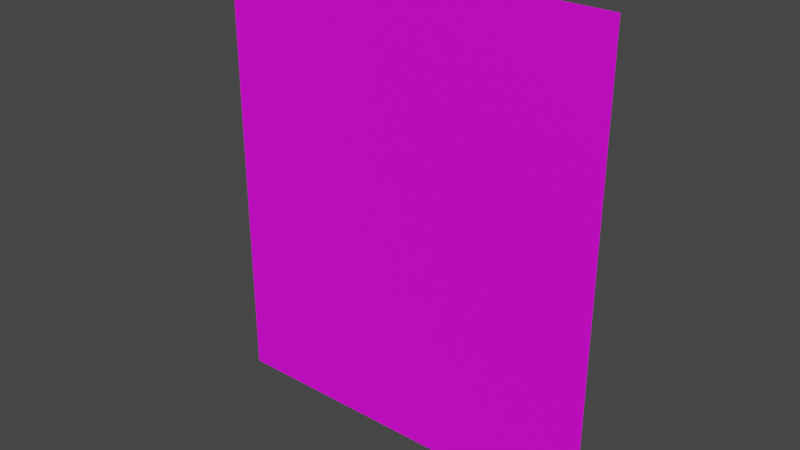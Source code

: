 # Source: Hunterian_BlankPanelExterior.blend  (saved by Blender 4.3.34; exported with 4.5.12 LTS)
import bpy
from mathutils import Matrix  # noqa: F401  (used for matrix-valued properties, if any)

bpy.ops.wm.read_factory_settings(use_empty=True)
scene = bpy.context.scene
scene.name = 'Scene'

# ---- collections
col_collection = bpy.data.collections.new('Collection'); scene.collection.children.link(col_collection)

# ---- images (referenced by path relative to the original .blend; pixels are not part of the script)
import os
ASSET_DIR = os.environ.get("B2B_ASSET_DIR", "")  # directory of the original .blend (textures are referenced by path, not embedded)
HERE = os.path.dirname(os.path.abspath(__file__))  # packed textures are extracted next to this script under _unpacked/

def load_image(name, relpath, width, height, colorspace="sRGB"):
    """Load a texture the original file referenced (path relative to the .blend, or extracted next to this script)."""
    p = next((c for c in (os.path.join(HERE, relpath), os.path.join(ASSET_DIR, relpath)) if relpath and os.path.exists(c)), "")
    if p:
        img = bpy.data.images.load(p, check_existing=True)
        img.name = name
    else:  # same state as the original file: an image datablock whose file is absent (Cycles renders it pink)
        img = bpy.data.images.new(name, width, height)
        img.source = "FILE"
        img.filepath = "//" + (relpath or name)
    img.colorspace_settings.name = colorspace
    return img
img_museum_texture_psd = load_image('Museum_Texture.psd', 'Museum_Texture.psd', 1024, 1024, 'sRGB')

# ---- materials (node trees are filled in below, after node groups)
mat_material_001 = bpy.data.materials.new('Material.001')
mat_material_001.use_transparent_shadow = False
mat_material_002 = bpy.data.materials.new('Material.002')
mat_material_002.use_transparent_shadow = False

# ---- material node trees
mat_material_001.use_nodes = True; mat_material_001.node_tree.nodes.clear()
_N = mat_material_001.node_tree.nodes; _L = mat_material_001.node_tree.links
n0 = _N.new('ShaderNodeBsdfPrincipled'); n0.name = 'Principled BSDF'; n0.location = (10, 300)
n0.distribution = 'GGX'
n0.subsurface_method = 'BURLEY'
n0.inputs[3].default_value = 1.45
n0.inputs[27].default_value = (0.0, 0.0, 0.0, 1.0)
n0.inputs[28].default_value = 1.0
n1 = _N.new('ShaderNodeOutputMaterial'); n1.name = 'Material Output'; n1.location = (300, 300)
n2 = _N.new('ShaderNodeTexImage'); n2.name = 'Image Texture'; n2.location = (-280, 275)
n2.image = img_museum_texture_psd
_L.new(n0.outputs[0], n1.inputs[0])
_L.new(n2.outputs[0], n0.inputs[0])
n1.is_active_output = True
mat_material_002.use_nodes = True; mat_material_002.node_tree.nodes.clear()
_N = mat_material_002.node_tree.nodes; _L = mat_material_002.node_tree.links
n0 = _N.new('ShaderNodeBsdfPrincipled'); n0.name = 'Principled BSDF'; n0.location = (10, 300)
n0.distribution = 'GGX'
n0.subsurface_method = 'BURLEY'
n0.inputs[3].default_value = 1.45
n0.inputs[27].default_value = (0.0, 0.0, 0.0, 1.0)
n0.inputs[28].default_value = 1.0
n1 = _N.new('ShaderNodeOutputMaterial'); n1.name = 'Material Output'; n1.location = (300, 300)
n2 = _N.new('ShaderNodeTexImage'); n2.name = 'Image Texture'; n2.location = (-280, 275)
n2.image = img_museum_texture_psd
_L.new(n0.outputs[0], n1.inputs[0])
_L.new(n2.outputs[0], n0.inputs[0])
n1.is_active_output = True

# ---- world
world_world = bpy.data.worlds.new('World'); scene.world = world_world
world_world.use_nodes = True; world_world.node_tree.nodes.clear()
_N = world_world.node_tree.nodes; _L = world_world.node_tree.links
n0 = _N.new('ShaderNodeOutputWorld'); n0.name = 'World Output'; n0.location = (300, 300)
n1 = _N.new('ShaderNodeBackground'); n1.name = 'Background'; n1.location = (10, 300)
n1.inputs[0].default_value = (0.05088, 0.05088, 0.05088, 1.0)
_L.new(n1.outputs[0], n0.inputs[0])
n0.is_active_output = True
world_world.color = (0.05088, 0.05088, 0.05088)
world_world.use_sun_shadow = False
world_world.sun_shadow_jitter_overblur = 0.0

# ---- meshes
me_plane = bpy.data.meshes.new('Plane')
me_plane.from_pydata([(5.057e-05, 2.286e-07, 2.301), (1.986, 4.074e-07, 2.301), (5.057e-05, 2.137e-07, 1.845e-06), (1.986, 3.403e-07, 1.845e-06)], [], [(2, 3, 1, 0)])
_uv = me_plane.uv_layers.new(name='UVMap')
_uv.uv.foreach_set('vector', [0.06537, 0.9725, 0.06537, 0.9749, 0.06481, 0.976, 0.06481, 0.9714])
me_plane.materials.append(mat_material_001)
me_plane.materials.append(mat_material_002)
me_plane.use_remesh_fix_poles = True
me_plane.use_remesh_preserve_attributes = False
me_plane.update()

# ---- objects
ob_plane = bpy.data.objects.new('Plane', me_plane)

# ---- transforms, parenting, visibility, modifiers, constraints
ob_plane.location = (0.0, 0.0, 0.0)

# ---- collection membership
col_collection.objects.link(ob_plane)

# ---- scene / render settings (as saved in the file)
scene.frame_start = 1; scene.frame_end = 250; scene.frame_set(31)
scene.render.engine = 'BLENDER_EEVEE_NEXT'
scene.cycles.use_denoising = False
scene.cycles.samples = 128
scene.cycles.sampling_pattern = 'TABULATED_SOBOL'
scene.cycles.use_adaptive_sampling = False
scene.cycles.use_light_tree = False
scene.view_settings.view_transform = 'Filmic'
bpy.context.view_layer.update()

# ---- added for rendering (the .blend has no active camera and no usable light): camera, sun
cam_auto = bpy.data.cameras.new('AutoCamera')
cam_auto.lens = 50.0
cam_auto.sensor_width = 36.0
cam_auto.clip_end = 1000.0
ob_auto_camera = bpy.data.objects.new('AutoCamera', cam_auto)
scene.collection.objects.link(ob_auto_camera)
ob_auto_camera.location = (3.80508, -3.37449, 3.40006)
ob_auto_camera.rotation_euler = (1.09748, -7.21219e-08, 0.694738)
scene.camera = ob_auto_camera
light_auto_sun = bpy.data.lights.new('AutoSun', 'SUN')
light_auto_sun.energy = 3.0
light_auto_sun.angle = 0.0523599
ob_auto_sun = bpy.data.objects.new('AutoSun', light_auto_sun)
scene.collection.objects.link(ob_auto_sun)
ob_auto_sun.rotation_euler = (0.872665, 0.174533, 0.523599)
bpy.context.view_layer.update()
